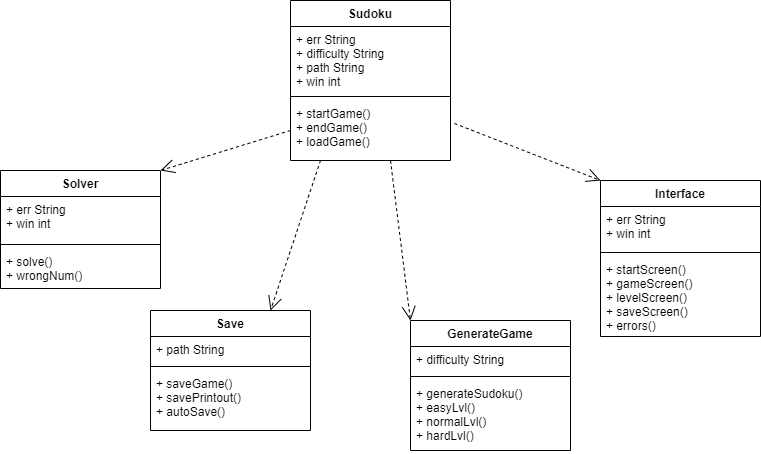

The diagram above was exported from draw.io. Its source (the exported page's mxGraphModel, read from the mxfile embedded in the PNG):
<mxGraphModel dx="1422" dy="794" grid="1" gridSize="10" guides="1" tooltips="1" connect="1" arrows="1" fold="1" page="1" pageScale="1" pageWidth="827" pageHeight="1169" math="0" shadow="0">
  <root>
    <mxCell id="0" />
    <mxCell id="1" parent="0" />
    <mxCell id="ql0djJ3URFy4949gBpCQ-33" value="Sudoku" style="swimlane;fontStyle=1;align=center;verticalAlign=top;childLayout=stackLayout;horizontal=1;startSize=26;horizontalStack=0;resizeParent=1;resizeParentMax=0;resizeLast=0;collapsible=1;marginBottom=0;" vertex="1" parent="1">
      <mxGeometry x="320" y="60" width="160" height="160" as="geometry" />
    </mxCell>
    <mxCell id="ql0djJ3URFy4949gBpCQ-34" value="+ err String&#10;+ difficulty String&#10;+ path String&#10;+ win int" style="text;strokeColor=none;fillColor=none;align=left;verticalAlign=top;spacingLeft=4;spacingRight=4;overflow=hidden;rotatable=0;points=[[0,0.5],[1,0.5]];portConstraint=eastwest;" vertex="1" parent="ql0djJ3URFy4949gBpCQ-33">
      <mxGeometry y="26" width="160" height="66" as="geometry" />
    </mxCell>
    <mxCell id="ql0djJ3URFy4949gBpCQ-35" value="" style="line;strokeWidth=1;fillColor=none;align=left;verticalAlign=middle;spacingTop=-1;spacingLeft=3;spacingRight=3;rotatable=0;labelPosition=right;points=[];portConstraint=eastwest;" vertex="1" parent="ql0djJ3URFy4949gBpCQ-33">
      <mxGeometry y="92" width="160" height="8" as="geometry" />
    </mxCell>
    <mxCell id="ql0djJ3URFy4949gBpCQ-36" value="+ startGame()&#10;+ endGame()&#10;+ loadGame()" style="text;strokeColor=none;fillColor=none;align=left;verticalAlign=top;spacingLeft=4;spacingRight=4;overflow=hidden;rotatable=0;points=[[0,0.5],[1,0.5]];portConstraint=eastwest;" vertex="1" parent="ql0djJ3URFy4949gBpCQ-33">
      <mxGeometry y="100" width="160" height="60" as="geometry" />
    </mxCell>
    <mxCell id="ql0djJ3URFy4949gBpCQ-37" value="Solver" style="swimlane;fontStyle=1;align=center;verticalAlign=top;childLayout=stackLayout;horizontal=1;startSize=26;horizontalStack=0;resizeParent=1;resizeParentMax=0;resizeLast=0;collapsible=1;marginBottom=0;" vertex="1" parent="1">
      <mxGeometry x="30" y="230" width="160" height="118" as="geometry" />
    </mxCell>
    <mxCell id="ql0djJ3URFy4949gBpCQ-38" value="+ err String&#10;+ win int" style="text;strokeColor=none;fillColor=none;align=left;verticalAlign=top;spacingLeft=4;spacingRight=4;overflow=hidden;rotatable=0;points=[[0,0.5],[1,0.5]];portConstraint=eastwest;" vertex="1" parent="ql0djJ3URFy4949gBpCQ-37">
      <mxGeometry y="26" width="160" height="44" as="geometry" />
    </mxCell>
    <mxCell id="ql0djJ3URFy4949gBpCQ-39" value="" style="line;strokeWidth=1;fillColor=none;align=left;verticalAlign=middle;spacingTop=-1;spacingLeft=3;spacingRight=3;rotatable=0;labelPosition=right;points=[];portConstraint=eastwest;" vertex="1" parent="ql0djJ3URFy4949gBpCQ-37">
      <mxGeometry y="70" width="160" height="8" as="geometry" />
    </mxCell>
    <mxCell id="ql0djJ3URFy4949gBpCQ-40" value="+ solve()&#10;+ wrongNum()" style="text;strokeColor=none;fillColor=none;align=left;verticalAlign=top;spacingLeft=4;spacingRight=4;overflow=hidden;rotatable=0;points=[[0,0.5],[1,0.5]];portConstraint=eastwest;" vertex="1" parent="ql0djJ3URFy4949gBpCQ-37">
      <mxGeometry y="78" width="160" height="40" as="geometry" />
    </mxCell>
    <mxCell id="ql0djJ3URFy4949gBpCQ-41" value="Save" style="swimlane;fontStyle=1;align=center;verticalAlign=top;childLayout=stackLayout;horizontal=1;startSize=26;horizontalStack=0;resizeParent=1;resizeParentMax=0;resizeLast=0;collapsible=1;marginBottom=0;" vertex="1" parent="1">
      <mxGeometry x="180" y="370" width="160" height="120" as="geometry" />
    </mxCell>
    <mxCell id="ql0djJ3URFy4949gBpCQ-42" value="+ path String" style="text;strokeColor=none;fillColor=none;align=left;verticalAlign=top;spacingLeft=4;spacingRight=4;overflow=hidden;rotatable=0;points=[[0,0.5],[1,0.5]];portConstraint=eastwest;" vertex="1" parent="ql0djJ3URFy4949gBpCQ-41">
      <mxGeometry y="26" width="160" height="26" as="geometry" />
    </mxCell>
    <mxCell id="ql0djJ3URFy4949gBpCQ-43" value="" style="line;strokeWidth=1;fillColor=none;align=left;verticalAlign=middle;spacingTop=-1;spacingLeft=3;spacingRight=3;rotatable=0;labelPosition=right;points=[];portConstraint=eastwest;" vertex="1" parent="ql0djJ3URFy4949gBpCQ-41">
      <mxGeometry y="52" width="160" height="8" as="geometry" />
    </mxCell>
    <mxCell id="ql0djJ3URFy4949gBpCQ-44" value="+ saveGame()&#10;+ savePrintout()&#10;+ autoSave()" style="text;strokeColor=none;fillColor=none;align=left;verticalAlign=top;spacingLeft=4;spacingRight=4;overflow=hidden;rotatable=0;points=[[0,0.5],[1,0.5]];portConstraint=eastwest;" vertex="1" parent="ql0djJ3URFy4949gBpCQ-41">
      <mxGeometry y="60" width="160" height="60" as="geometry" />
    </mxCell>
    <mxCell id="ql0djJ3URFy4949gBpCQ-45" value="GenerateGame" style="swimlane;fontStyle=1;align=center;verticalAlign=top;childLayout=stackLayout;horizontal=1;startSize=26;horizontalStack=0;resizeParent=1;resizeParentMax=0;resizeLast=0;collapsible=1;marginBottom=0;" vertex="1" parent="1">
      <mxGeometry x="440" y="380" width="160" height="130" as="geometry" />
    </mxCell>
    <mxCell id="ql0djJ3URFy4949gBpCQ-46" value="+ difficulty String" style="text;strokeColor=none;fillColor=none;align=left;verticalAlign=top;spacingLeft=4;spacingRight=4;overflow=hidden;rotatable=0;points=[[0,0.5],[1,0.5]];portConstraint=eastwest;" vertex="1" parent="ql0djJ3URFy4949gBpCQ-45">
      <mxGeometry y="26" width="160" height="26" as="geometry" />
    </mxCell>
    <mxCell id="ql0djJ3URFy4949gBpCQ-47" value="" style="line;strokeWidth=1;fillColor=none;align=left;verticalAlign=middle;spacingTop=-1;spacingLeft=3;spacingRight=3;rotatable=0;labelPosition=right;points=[];portConstraint=eastwest;" vertex="1" parent="ql0djJ3URFy4949gBpCQ-45">
      <mxGeometry y="52" width="160" height="8" as="geometry" />
    </mxCell>
    <mxCell id="ql0djJ3URFy4949gBpCQ-48" value="+ generateSudoku()&#10;+ easyLvl()&#10;+ normalLvl()&#10;+ hardLvl()" style="text;strokeColor=none;fillColor=none;align=left;verticalAlign=top;spacingLeft=4;spacingRight=4;overflow=hidden;rotatable=0;points=[[0,0.5],[1,0.5]];portConstraint=eastwest;" vertex="1" parent="ql0djJ3URFy4949gBpCQ-45">
      <mxGeometry y="60" width="160" height="70" as="geometry" />
    </mxCell>
    <mxCell id="ql0djJ3URFy4949gBpCQ-49" value="Interface" style="swimlane;fontStyle=1;align=center;verticalAlign=top;childLayout=stackLayout;horizontal=1;startSize=26;horizontalStack=0;resizeParent=1;resizeParentMax=0;resizeLast=0;collapsible=1;marginBottom=0;" vertex="1" parent="1">
      <mxGeometry x="630" y="240" width="160" height="156" as="geometry" />
    </mxCell>
    <mxCell id="ql0djJ3URFy4949gBpCQ-50" value="+ err String&#10;+ win int" style="text;strokeColor=none;fillColor=none;align=left;verticalAlign=top;spacingLeft=4;spacingRight=4;overflow=hidden;rotatable=0;points=[[0,0.5],[1,0.5]];portConstraint=eastwest;" vertex="1" parent="ql0djJ3URFy4949gBpCQ-49">
      <mxGeometry y="26" width="160" height="42" as="geometry" />
    </mxCell>
    <mxCell id="ql0djJ3URFy4949gBpCQ-51" value="" style="line;strokeWidth=1;fillColor=none;align=left;verticalAlign=middle;spacingTop=-1;spacingLeft=3;spacingRight=3;rotatable=0;labelPosition=right;points=[];portConstraint=eastwest;" vertex="1" parent="ql0djJ3URFy4949gBpCQ-49">
      <mxGeometry y="68" width="160" height="8" as="geometry" />
    </mxCell>
    <mxCell id="ql0djJ3URFy4949gBpCQ-52" value="+ startScreen()&#10;+ gameScreen()&#10;+ levelScreen()&#10;+ saveScreen()&#10;+ errors()" style="text;strokeColor=none;fillColor=none;align=left;verticalAlign=top;spacingLeft=4;spacingRight=4;overflow=hidden;rotatable=0;points=[[0,0.5],[1,0.5]];portConstraint=eastwest;" vertex="1" parent="ql0djJ3URFy4949gBpCQ-49">
      <mxGeometry y="76" width="160" height="80" as="geometry" />
    </mxCell>
    <mxCell id="ql0djJ3URFy4949gBpCQ-54" value="&lt;br&gt;" style="endArrow=open;endSize=12;dashed=1;html=1;exitX=0.625;exitY=1;exitDx=0;exitDy=0;entryX=0;entryY=0;entryDx=0;entryDy=0;exitPerimeter=0;" edge="1" parent="1" source="ql0djJ3URFy4949gBpCQ-36" target="ql0djJ3URFy4949gBpCQ-45">
      <mxGeometry width="160" relative="1" as="geometry">
        <mxPoint x="480" y="190" as="sourcePoint" />
        <mxPoint x="420" y="370" as="targetPoint" />
      </mxGeometry>
    </mxCell>
    <mxCell id="ql0djJ3URFy4949gBpCQ-55" value="&lt;br&gt;" style="endArrow=open;endSize=12;dashed=1;html=1;exitX=1.025;exitY=0.383;exitDx=0;exitDy=0;entryX=0;entryY=0;entryDx=0;entryDy=0;exitPerimeter=0;" edge="1" parent="1" source="ql0djJ3URFy4949gBpCQ-36" target="ql0djJ3URFy4949gBpCQ-49">
      <mxGeometry width="160" relative="1" as="geometry">
        <mxPoint x="413.5" y="210" as="sourcePoint" />
        <mxPoint x="353.5" y="390" as="targetPoint" />
      </mxGeometry>
    </mxCell>
    <mxCell id="ql0djJ3URFy4949gBpCQ-56" value="&lt;br&gt;" style="endArrow=open;endSize=12;dashed=1;html=1;exitX=1;exitY=0.5;exitDx=0;exitDy=0;entryX=0.75;entryY=0;entryDx=0;entryDy=0;" edge="1" parent="1" target="ql0djJ3URFy4949gBpCQ-41">
      <mxGeometry width="160" relative="1" as="geometry">
        <mxPoint x="350" y="220" as="sourcePoint" />
        <mxPoint x="290" y="400" as="targetPoint" />
      </mxGeometry>
    </mxCell>
    <mxCell id="ql0djJ3URFy4949gBpCQ-57" value="&lt;br&gt;" style="endArrow=open;endSize=12;dashed=1;html=1;exitX=0;exitY=0.5;exitDx=0;exitDy=0;entryX=1;entryY=0;entryDx=0;entryDy=0;" edge="1" parent="1" source="ql0djJ3URFy4949gBpCQ-36" target="ql0djJ3URFy4949gBpCQ-37">
      <mxGeometry width="160" relative="1" as="geometry">
        <mxPoint x="320" y="180" as="sourcePoint" />
        <mxPoint x="260" y="360" as="targetPoint" />
      </mxGeometry>
    </mxCell>
  </root>
</mxGraphModel>